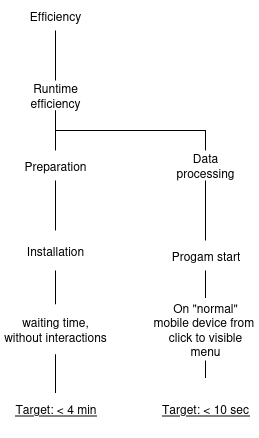

The diagram above was exported from draw.io. Its source (the exported page's mxGraphModel, read from the mxfile embedded in the PNG):
<mxGraphModel dx="943" dy="548" grid="1" gridSize="10" guides="1" tooltips="1" connect="1" arrows="1" fold="1" page="1" pageScale="1" pageWidth="850" pageHeight="1100" math="0" shadow="0">
  <root>
    <mxCell id="0" />
    <mxCell id="1" parent="0" />
    <mxCell id="h7v50KvX2BA8JuM3WbGd-1" value="Efficiency" style="text;html=1;align=center;verticalAlign=middle;whiteSpace=wrap;rounded=0;" vertex="1" parent="1">
      <mxGeometry x="110" y="50" width="80" height="30" as="geometry" />
    </mxCell>
    <mxCell id="h7v50KvX2BA8JuM3WbGd-2" value="" style="endArrow=none;html=1;rounded=0;entryX=0.5;entryY=1;entryDx=0;entryDy=0;exitX=0.5;exitY=0;exitDx=0;exitDy=0;" edge="1" parent="1" source="h7v50KvX2BA8JuM3WbGd-3" target="h7v50KvX2BA8JuM3WbGd-1">
      <mxGeometry width="50" height="50" relative="1" as="geometry">
        <mxPoint x="150" y="130" as="sourcePoint" />
        <mxPoint x="450" y="390" as="targetPoint" />
      </mxGeometry>
    </mxCell>
    <mxCell id="h7v50KvX2BA8JuM3WbGd-3" value="Runtime efficiency" style="text;html=1;align=center;verticalAlign=middle;whiteSpace=wrap;rounded=0;" vertex="1" parent="1">
      <mxGeometry x="115" y="130" width="70" height="30" as="geometry" />
    </mxCell>
    <mxCell id="h7v50KvX2BA8JuM3WbGd-6" value="Preparation" style="text;html=1;align=center;verticalAlign=middle;whiteSpace=wrap;rounded=0;" vertex="1" parent="1">
      <mxGeometry x="95" y="200" width="110" height="30" as="geometry" />
    </mxCell>
    <mxCell id="h7v50KvX2BA8JuM3WbGd-8" value="Data processing" style="text;html=1;align=center;verticalAlign=middle;whiteSpace=wrap;rounded=0;" vertex="1" parent="1">
      <mxGeometry x="270" y="200" width="60" height="30" as="geometry" />
    </mxCell>
    <mxCell id="h7v50KvX2BA8JuM3WbGd-10" value="" style="endArrow=none;html=1;rounded=0;entryX=0.5;entryY=1;entryDx=0;entryDy=0;" edge="1" parent="1" source="h7v50KvX2BA8JuM3WbGd-6" target="h7v50KvX2BA8JuM3WbGd-3">
      <mxGeometry width="50" height="50" relative="1" as="geometry">
        <mxPoint x="400" y="440" as="sourcePoint" />
        <mxPoint x="450" y="390" as="targetPoint" />
      </mxGeometry>
    </mxCell>
    <mxCell id="h7v50KvX2BA8JuM3WbGd-17" value="" style="endArrow=none;html=1;rounded=0;entryX=0.5;entryY=1;entryDx=0;entryDy=0;exitX=0.5;exitY=0;exitDx=0;exitDy=0;" edge="1" parent="1" source="h7v50KvX2BA8JuM3WbGd-34" target="h7v50KvX2BA8JuM3WbGd-20">
      <mxGeometry width="50" height="50" relative="1" as="geometry">
        <mxPoint x="400" y="440" as="sourcePoint" />
        <mxPoint x="325" y="180" as="targetPoint" />
      </mxGeometry>
    </mxCell>
    <mxCell id="h7v50KvX2BA8JuM3WbGd-20" value="Installation" style="text;html=1;align=center;verticalAlign=middle;whiteSpace=wrap;rounded=0;" vertex="1" parent="1">
      <mxGeometry x="110" y="280" width="80" height="40" as="geometry" />
    </mxCell>
    <mxCell id="h7v50KvX2BA8JuM3WbGd-23" value="" style="endArrow=none;html=1;rounded=0;exitX=0.5;exitY=0;exitDx=0;exitDy=0;entryX=0.5;entryY=1;entryDx=0;entryDy=0;" edge="1" parent="1" source="h7v50KvX2BA8JuM3WbGd-20" target="h7v50KvX2BA8JuM3WbGd-6">
      <mxGeometry width="50" height="50" relative="1" as="geometry">
        <mxPoint x="420" y="300" as="sourcePoint" />
        <mxPoint x="470" y="250" as="targetPoint" />
      </mxGeometry>
    </mxCell>
    <mxCell id="h7v50KvX2BA8JuM3WbGd-26" value="Progam start" style="text;html=1;align=center;verticalAlign=middle;whiteSpace=wrap;rounded=0;" vertex="1" parent="1">
      <mxGeometry x="257.5" y="290" width="85" height="30" as="geometry" />
    </mxCell>
    <mxCell id="h7v50KvX2BA8JuM3WbGd-27" value="" style="endArrow=none;html=1;rounded=0;exitX=0.5;exitY=0;exitDx=0;exitDy=0;entryX=0.5;entryY=1;entryDx=0;entryDy=0;" edge="1" parent="1" source="h7v50KvX2BA8JuM3WbGd-26" target="h7v50KvX2BA8JuM3WbGd-8">
      <mxGeometry width="50" height="50" relative="1" as="geometry">
        <mxPoint x="420" y="300" as="sourcePoint" />
        <mxPoint x="470" y="250" as="targetPoint" />
      </mxGeometry>
    </mxCell>
    <mxCell id="h7v50KvX2BA8JuM3WbGd-28" value="&lt;div&gt;On &quot;normal&quot;&lt;/div&gt;&lt;div&gt;mobile device from&amp;nbsp; click to visible menu&lt;/div&gt;" style="text;html=1;align=center;verticalAlign=middle;whiteSpace=wrap;rounded=0;" vertex="1" parent="1">
      <mxGeometry x="246.25" y="347.5" width="107.5" height="62.5" as="geometry" />
    </mxCell>
    <mxCell id="h7v50KvX2BA8JuM3WbGd-29" value="" style="endArrow=none;html=1;rounded=0;exitX=0.5;exitY=0;exitDx=0;exitDy=0;entryX=0.5;entryY=1;entryDx=0;entryDy=0;" edge="1" parent="1" source="h7v50KvX2BA8JuM3WbGd-28" target="h7v50KvX2BA8JuM3WbGd-26">
      <mxGeometry width="50" height="50" relative="1" as="geometry">
        <mxPoint x="420" y="300" as="sourcePoint" />
        <mxPoint x="480" y="360" as="targetPoint" />
        <Array as="points" />
      </mxGeometry>
    </mxCell>
    <mxCell id="h7v50KvX2BA8JuM3WbGd-30" value="&lt;u&gt;Target: &amp;lt; 4 min&lt;/u&gt;" style="text;html=1;align=center;verticalAlign=middle;whiteSpace=wrap;rounded=0;" vertex="1" parent="1">
      <mxGeometry x="98.75" y="442.5" width="102.5" height="30" as="geometry" />
    </mxCell>
    <mxCell id="h7v50KvX2BA8JuM3WbGd-31" value="" style="endArrow=none;html=1;rounded=0;entryX=0.5;entryY=1;entryDx=0;entryDy=0;exitX=0.5;exitY=0;exitDx=0;exitDy=0;" edge="1" parent="1" source="h7v50KvX2BA8JuM3WbGd-30" target="h7v50KvX2BA8JuM3WbGd-34">
      <mxGeometry width="50" height="50" relative="1" as="geometry">
        <mxPoint x="420" y="300" as="sourcePoint" />
        <mxPoint x="470" y="250" as="targetPoint" />
      </mxGeometry>
    </mxCell>
    <mxCell id="h7v50KvX2BA8JuM3WbGd-32" value="&lt;u&gt;Target: &amp;lt; 10 sec&lt;/u&gt;" style="text;html=1;align=center;verticalAlign=middle;whiteSpace=wrap;rounded=0;" vertex="1" parent="1">
      <mxGeometry x="255" y="427.5" width="90" height="60" as="geometry" />
    </mxCell>
    <mxCell id="h7v50KvX2BA8JuM3WbGd-33" value="" style="endArrow=none;html=1;rounded=0;exitX=0.5;exitY=1;exitDx=0;exitDy=0;entryX=0.5;entryY=0;entryDx=0;entryDy=0;" edge="1" parent="1" source="h7v50KvX2BA8JuM3WbGd-28" target="h7v50KvX2BA8JuM3WbGd-32">
      <mxGeometry width="50" height="50" relative="1" as="geometry">
        <mxPoint x="420" y="300" as="sourcePoint" />
        <mxPoint x="470" y="250" as="targetPoint" />
        <Array as="points" />
      </mxGeometry>
    </mxCell>
    <mxCell id="h7v50KvX2BA8JuM3WbGd-34" value="&lt;div&gt;waiting time,&lt;/div&gt;&lt;div&gt;without interactions&lt;/div&gt;" style="text;html=1;align=center;verticalAlign=middle;whiteSpace=wrap;rounded=0;" vertex="1" parent="1">
      <mxGeometry x="95" y="353.75" width="110" height="50" as="geometry" />
    </mxCell>
    <mxCell id="h7v50KvX2BA8JuM3WbGd-35" value="" style="endArrow=none;html=1;rounded=0;entryX=0.5;entryY=1;entryDx=0;entryDy=0;exitX=0.5;exitY=0;exitDx=0;exitDy=0;" edge="1" parent="1" source="h7v50KvX2BA8JuM3WbGd-8" target="h7v50KvX2BA8JuM3WbGd-3">
      <mxGeometry width="50" height="50" relative="1" as="geometry">
        <mxPoint x="420" y="300" as="sourcePoint" />
        <mxPoint x="470" y="250" as="targetPoint" />
        <Array as="points">
          <mxPoint x="300" y="180" />
          <mxPoint x="150" y="180" />
        </Array>
      </mxGeometry>
    </mxCell>
  </root>
</mxGraphModel>